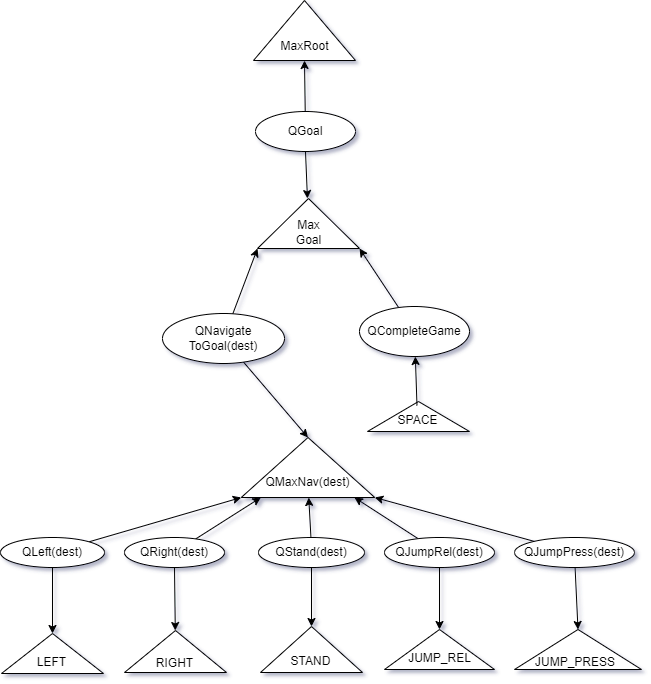

The diagram above was exported from draw.io. Its source (the exported page's mxGraphModel, read from the mxfile embedded in the PNG):
<mxGraphModel dx="942" dy="525" grid="0" gridSize="10" guides="1" tooltips="1" connect="1" arrows="1" fold="1" page="0" pageScale="1" pageWidth="850" pageHeight="1100" background="none" math="0" shadow="1">
  <root>
    <mxCell id="0" />
    <mxCell id="1" parent="0" />
    <mxCell id="Ef0f5YYtuh6Qb_ahFI0q-4" value="" style="group" connectable="0" vertex="1" parent="1">
      <mxGeometry x="382" y="9" width="102" height="60" as="geometry" />
    </mxCell>
    <mxCell id="Ef0f5YYtuh6Qb_ahFI0q-5" value="" style="verticalLabelPosition=bottom;verticalAlign=top;html=1;shape=mxgraph.basic.acute_triangle;dx=0.5;" vertex="1" parent="Ef0f5YYtuh6Qb_ahFI0q-4">
      <mxGeometry width="102" height="60" as="geometry" />
    </mxCell>
    <mxCell id="Ef0f5YYtuh6Qb_ahFI0q-6" value="MaxRoot" style="text;html=1;strokeColor=none;fillColor=none;align=center;verticalAlign=middle;whiteSpace=wrap;rounded=0;" vertex="1" parent="Ef0f5YYtuh6Qb_ahFI0q-4">
      <mxGeometry x="18.5" y="31" width="65" height="29" as="geometry" />
    </mxCell>
    <mxCell id="Ef0f5YYtuh6Qb_ahFI0q-7" style="edgeStyle=none;rounded=0;orthogonalLoop=1;jettySize=auto;html=1;entryX=0.5;entryY=1;entryDx=0;entryDy=0;" edge="1" parent="1" source="Ef0f5YYtuh6Qb_ahFI0q-9" target="Ef0f5YYtuh6Qb_ahFI0q-6">
      <mxGeometry relative="1" as="geometry" />
    </mxCell>
    <mxCell id="Ef0f5YYtuh6Qb_ahFI0q-8" style="edgeStyle=none;rounded=0;orthogonalLoop=1;jettySize=auto;html=1;exitX=0.5;exitY=1;exitDx=0;exitDy=0;" edge="1" parent="1" source="Ef0f5YYtuh6Qb_ahFI0q-9" target="Ef0f5YYtuh6Qb_ahFI0q-13">
      <mxGeometry relative="1" as="geometry" />
    </mxCell>
    <mxCell id="Ef0f5YYtuh6Qb_ahFI0q-9" value="QGoal" style="ellipse;whiteSpace=wrap;html=1;align=center;newEdgeStyle={&quot;edgeStyle&quot;:&quot;entityRelationEdgeStyle&quot;,&quot;startArrow&quot;:&quot;none&quot;,&quot;endArrow&quot;:&quot;none&quot;,&quot;segment&quot;:10,&quot;curved&quot;:1};treeFolding=1;treeMoving=1;" vertex="1" parent="1">
      <mxGeometry x="384" y="120" width="100" height="40" as="geometry" />
    </mxCell>
    <mxCell id="Ef0f5YYtuh6Qb_ahFI0q-12" value="" style="group" connectable="0" vertex="1" parent="1">
      <mxGeometry x="386" y="207" width="102" height="50" as="geometry" />
    </mxCell>
    <mxCell id="Ef0f5YYtuh6Qb_ahFI0q-13" value="" style="verticalLabelPosition=bottom;verticalAlign=top;html=1;shape=mxgraph.basic.acute_triangle;dx=0.5;" vertex="1" parent="Ef0f5YYtuh6Qb_ahFI0q-12">
      <mxGeometry width="102" height="50" as="geometry" />
    </mxCell>
    <mxCell id="Ef0f5YYtuh6Qb_ahFI0q-14" value="Max&lt;br&gt;Goal" style="text;html=1;strokeColor=none;fillColor=none;align=center;verticalAlign=middle;whiteSpace=wrap;rounded=0;" vertex="1" parent="Ef0f5YYtuh6Qb_ahFI0q-12">
      <mxGeometry x="18.5" y="21" width="65" height="25" as="geometry" />
    </mxCell>
    <mxCell id="Ef0f5YYtuh6Qb_ahFI0q-22" style="edgeStyle=none;rounded=0;orthogonalLoop=1;jettySize=auto;html=1;entryX=1;entryY=1;entryDx=0;entryDy=0;entryPerimeter=0;" edge="1" parent="1" source="Ef0f5YYtuh6Qb_ahFI0q-23" target="Ef0f5YYtuh6Qb_ahFI0q-13">
      <mxGeometry relative="1" as="geometry">
        <mxPoint x="534.046" y="344" as="targetPoint" />
      </mxGeometry>
    </mxCell>
    <mxCell id="Ef0f5YYtuh6Qb_ahFI0q-23" value="QCompleteGame" style="ellipse;whiteSpace=wrap;html=1;align=center;newEdgeStyle={&quot;edgeStyle&quot;:&quot;entityRelationEdgeStyle&quot;,&quot;startArrow&quot;:&quot;none&quot;,&quot;endArrow&quot;:&quot;none&quot;,&quot;segment&quot;:10,&quot;curved&quot;:1};treeFolding=1;treeMoving=1;" vertex="1" parent="1">
      <mxGeometry x="488" y="315" width="110" height="50" as="geometry" />
    </mxCell>
    <mxCell id="Ef0f5YYtuh6Qb_ahFI0q-27" style="edgeStyle=none;rounded=0;orthogonalLoop=1;jettySize=auto;html=1;entryX=0;entryY=1;entryDx=0;entryDy=0;entryPerimeter=0;" edge="1" parent="1" source="Ef0f5YYtuh6Qb_ahFI0q-29" target="Ef0f5YYtuh6Qb_ahFI0q-13">
      <mxGeometry relative="1" as="geometry">
        <mxPoint x="437" y="253" as="targetPoint" />
        <Array as="points" />
      </mxGeometry>
    </mxCell>
    <mxCell id="Ef0f5YYtuh6Qb_ahFI0q-28" style="edgeStyle=none;rounded=0;orthogonalLoop=1;jettySize=auto;html=1;entryX=0;entryY=0;entryDx=66.75;entryDy=0;entryPerimeter=0;" edge="1" parent="1" source="Ef0f5YYtuh6Qb_ahFI0q-29" target="Ef0f5YYtuh6Qb_ahFI0q-49">
      <mxGeometry relative="1" as="geometry" />
    </mxCell>
    <mxCell id="Ef0f5YYtuh6Qb_ahFI0q-29" value="QNavigate&lt;br&gt;ToGoal(dest)" style="ellipse;whiteSpace=wrap;html=1;align=center;newEdgeStyle={&quot;edgeStyle&quot;:&quot;entityRelationEdgeStyle&quot;,&quot;startArrow&quot;:&quot;none&quot;,&quot;endArrow&quot;:&quot;none&quot;,&quot;segment&quot;:10,&quot;curved&quot;:1};treeFolding=1;treeMoving=1;" vertex="1" parent="1">
      <mxGeometry x="291" y="322" width="122" height="50" as="geometry" />
    </mxCell>
    <mxCell id="Ef0f5YYtuh6Qb_ahFI0q-38" value="" style="group" connectable="0" vertex="1" parent="1">
      <mxGeometry x="496" y="390" width="102" height="60" as="geometry" />
    </mxCell>
    <mxCell id="Ef0f5YYtuh6Qb_ahFI0q-39" value="" style="verticalLabelPosition=bottom;verticalAlign=top;html=1;shape=mxgraph.basic.acute_triangle;dx=0.5;" vertex="1" parent="Ef0f5YYtuh6Qb_ahFI0q-38">
      <mxGeometry y="20" width="102" height="30" as="geometry" />
    </mxCell>
    <mxCell id="Ef0f5YYtuh6Qb_ahFI0q-40" value="SPACE" style="text;html=1;strokeColor=none;fillColor=none;align=center;verticalAlign=middle;whiteSpace=wrap;rounded=0;" vertex="1" parent="Ef0f5YYtuh6Qb_ahFI0q-38">
      <mxGeometry x="17.5" y="24" width="65" height="30" as="geometry" />
    </mxCell>
    <mxCell id="Ef0f5YYtuh6Qb_ahFI0q-41" value="" style="edgeStyle=none;rounded=0;orthogonalLoop=1;jettySize=auto;html=1;" edge="1" parent="1" source="Ef0f5YYtuh6Qb_ahFI0q-40" target="Ef0f5YYtuh6Qb_ahFI0q-23">
      <mxGeometry relative="1" as="geometry" />
    </mxCell>
    <mxCell id="Ef0f5YYtuh6Qb_ahFI0q-48" value="" style="group" connectable="0" vertex="1" parent="1">
      <mxGeometry x="369.75" y="446" width="133.5" height="60" as="geometry" />
    </mxCell>
    <mxCell id="Ef0f5YYtuh6Qb_ahFI0q-49" value="" style="verticalLabelPosition=bottom;verticalAlign=top;html=1;shape=mxgraph.basic.acute_triangle;dx=0.5;" vertex="1" parent="Ef0f5YYtuh6Qb_ahFI0q-48">
      <mxGeometry width="133.5" height="60" as="geometry" />
    </mxCell>
    <mxCell id="Ef0f5YYtuh6Qb_ahFI0q-50" value="QMaxNav(dest)" style="text;html=1;strokeColor=none;fillColor=none;align=center;verticalAlign=middle;whiteSpace=wrap;rounded=0;" vertex="1" parent="Ef0f5YYtuh6Qb_ahFI0q-48">
      <mxGeometry x="24.21323529411765" y="30" width="85.07352941176471" height="30" as="geometry" />
    </mxCell>
    <mxCell id="Ef0f5YYtuh6Qb_ahFI0q-51" style="edgeStyle=none;rounded=0;orthogonalLoop=1;jettySize=auto;html=1;entryX=0;entryY=1;entryDx=0;entryDy=0;entryPerimeter=0;" edge="1" parent="1" source="Ef0f5YYtuh6Qb_ahFI0q-53" target="Ef0f5YYtuh6Qb_ahFI0q-49">
      <mxGeometry relative="1" as="geometry" />
    </mxCell>
    <mxCell id="Ef0f5YYtuh6Qb_ahFI0q-52" style="edgeStyle=none;rounded=0;orthogonalLoop=1;jettySize=auto;html=1;entryX=0;entryY=0;entryDx=51;entryDy=0;entryPerimeter=0;" edge="1" parent="1" source="Ef0f5YYtuh6Qb_ahFI0q-53" target="Ef0f5YYtuh6Qb_ahFI0q-66">
      <mxGeometry relative="1" as="geometry" />
    </mxCell>
    <mxCell id="Ef0f5YYtuh6Qb_ahFI0q-53" value="QLeft(dest)" style="ellipse;whiteSpace=wrap;html=1;align=center;newEdgeStyle={&quot;edgeStyle&quot;:&quot;entityRelationEdgeStyle&quot;,&quot;startArrow&quot;:&quot;none&quot;,&quot;endArrow&quot;:&quot;none&quot;,&quot;segment&quot;:10,&quot;curved&quot;:1};treeFolding=1;treeMoving=1;" vertex="1" parent="1">
      <mxGeometry x="129" y="546" width="104" height="30" as="geometry" />
    </mxCell>
    <mxCell id="Ef0f5YYtuh6Qb_ahFI0q-54" style="edgeStyle=none;rounded=0;orthogonalLoop=1;jettySize=auto;html=1;" edge="1" parent="1" source="Ef0f5YYtuh6Qb_ahFI0q-56" target="Ef0f5YYtuh6Qb_ahFI0q-49">
      <mxGeometry relative="1" as="geometry" />
    </mxCell>
    <mxCell id="Ef0f5YYtuh6Qb_ahFI0q-55" style="edgeStyle=none;rounded=0;orthogonalLoop=1;jettySize=auto;html=1;" edge="1" parent="1" source="Ef0f5YYtuh6Qb_ahFI0q-56" target="Ef0f5YYtuh6Qb_ahFI0q-68">
      <mxGeometry relative="1" as="geometry" />
    </mxCell>
    <mxCell id="Ef0f5YYtuh6Qb_ahFI0q-56" value="QRight(dest)" style="ellipse;whiteSpace=wrap;html=1;align=center;newEdgeStyle={&quot;edgeStyle&quot;:&quot;entityRelationEdgeStyle&quot;,&quot;startArrow&quot;:&quot;none&quot;,&quot;endArrow&quot;:&quot;none&quot;,&quot;segment&quot;:10,&quot;curved&quot;:1};treeFolding=1;treeMoving=1;" vertex="1" parent="1">
      <mxGeometry x="253" y="546" width="100" height="30" as="geometry" />
    </mxCell>
    <mxCell id="Ef0f5YYtuh6Qb_ahFI0q-57" style="edgeStyle=none;rounded=0;orthogonalLoop=1;jettySize=auto;html=1;" edge="1" parent="1" source="Ef0f5YYtuh6Qb_ahFI0q-59" target="Ef0f5YYtuh6Qb_ahFI0q-50">
      <mxGeometry relative="1" as="geometry" />
    </mxCell>
    <mxCell id="Ef0f5YYtuh6Qb_ahFI0q-58" style="edgeStyle=none;rounded=0;orthogonalLoop=1;jettySize=auto;html=1;entryX=0;entryY=0;entryDx=51;entryDy=0;entryPerimeter=0;" edge="1" parent="1" source="Ef0f5YYtuh6Qb_ahFI0q-59" target="Ef0f5YYtuh6Qb_ahFI0q-70">
      <mxGeometry relative="1" as="geometry" />
    </mxCell>
    <mxCell id="Ef0f5YYtuh6Qb_ahFI0q-59" value="QStand(dest)" style="ellipse;whiteSpace=wrap;html=1;align=center;newEdgeStyle={&quot;edgeStyle&quot;:&quot;entityRelationEdgeStyle&quot;,&quot;startArrow&quot;:&quot;none&quot;,&quot;endArrow&quot;:&quot;none&quot;,&quot;segment&quot;:10,&quot;curved&quot;:1};treeFolding=1;treeMoving=1;" vertex="1" parent="1">
      <mxGeometry x="387" y="546" width="106" height="30" as="geometry" />
    </mxCell>
    <mxCell id="Ef0f5YYtuh6Qb_ahFI0q-60" style="edgeStyle=none;rounded=0;orthogonalLoop=1;jettySize=auto;html=1;" edge="1" parent="1" source="Ef0f5YYtuh6Qb_ahFI0q-62" target="Ef0f5YYtuh6Qb_ahFI0q-49">
      <mxGeometry relative="1" as="geometry" />
    </mxCell>
    <mxCell id="Ef0f5YYtuh6Qb_ahFI0q-61" style="edgeStyle=none;rounded=0;orthogonalLoop=1;jettySize=auto;html=1;entryX=0;entryY=0;entryDx=55;entryDy=0;entryPerimeter=0;" edge="1" parent="1" source="Ef0f5YYtuh6Qb_ahFI0q-62" target="Ef0f5YYtuh6Qb_ahFI0q-71">
      <mxGeometry relative="1" as="geometry" />
    </mxCell>
    <mxCell id="Ef0f5YYtuh6Qb_ahFI0q-62" value="QJumpRel(dest)" style="ellipse;whiteSpace=wrap;html=1;align=center;newEdgeStyle={&quot;edgeStyle&quot;:&quot;entityRelationEdgeStyle&quot;,&quot;startArrow&quot;:&quot;none&quot;,&quot;endArrow&quot;:&quot;none&quot;,&quot;segment&quot;:10,&quot;curved&quot;:1};treeFolding=1;treeMoving=1;" vertex="1" parent="1">
      <mxGeometry x="513" y="546" width="110" height="30" as="geometry" />
    </mxCell>
    <mxCell id="Ef0f5YYtuh6Qb_ahFI0q-63" style="edgeStyle=none;rounded=0;orthogonalLoop=1;jettySize=auto;html=1;entryX=1;entryY=1;entryDx=0;entryDy=0;entryPerimeter=0;" edge="1" parent="1" source="Ef0f5YYtuh6Qb_ahFI0q-65" target="Ef0f5YYtuh6Qb_ahFI0q-49">
      <mxGeometry relative="1" as="geometry" />
    </mxCell>
    <mxCell id="Ef0f5YYtuh6Qb_ahFI0q-64" style="edgeStyle=none;rounded=0;orthogonalLoop=1;jettySize=auto;html=1;entryX=0;entryY=0;entryDx=63.5;entryDy=0;entryPerimeter=0;" edge="1" parent="1" source="Ef0f5YYtuh6Qb_ahFI0q-65" target="Ef0f5YYtuh6Qb_ahFI0q-74">
      <mxGeometry relative="1" as="geometry" />
    </mxCell>
    <mxCell id="Ef0f5YYtuh6Qb_ahFI0q-65" value="QJumpPress(dest)" style="ellipse;whiteSpace=wrap;html=1;align=center;newEdgeStyle={&quot;edgeStyle&quot;:&quot;entityRelationEdgeStyle&quot;,&quot;startArrow&quot;:&quot;none&quot;,&quot;endArrow&quot;:&quot;none&quot;,&quot;segment&quot;:10,&quot;curved&quot;:1};treeFolding=1;treeMoving=1;" vertex="1" parent="1">
      <mxGeometry x="643" y="546" width="120" height="30" as="geometry" />
    </mxCell>
    <mxCell id="Ef0f5YYtuh6Qb_ahFI0q-66" value="" style="verticalLabelPosition=bottom;verticalAlign=top;html=1;shape=mxgraph.basic.acute_triangle;dx=0.5;" vertex="1" parent="1">
      <mxGeometry x="130" y="642" width="102" height="40" as="geometry" />
    </mxCell>
    <mxCell id="Ef0f5YYtuh6Qb_ahFI0q-67" value="LEFT" style="text;html=1;strokeColor=none;fillColor=none;align=center;verticalAlign=middle;whiteSpace=wrap;rounded=0;" vertex="1" parent="1">
      <mxGeometry x="147.5" y="656" width="65" height="30" as="geometry" />
    </mxCell>
    <mxCell id="Ef0f5YYtuh6Qb_ahFI0q-68" value="" style="verticalLabelPosition=bottom;verticalAlign=top;html=1;shape=mxgraph.basic.acute_triangle;dx=0.5;" vertex="1" parent="1">
      <mxGeometry x="253" y="639" width="102" height="42" as="geometry" />
    </mxCell>
    <mxCell id="Ef0f5YYtuh6Qb_ahFI0q-69" value="RIGHT" style="text;html=1;strokeColor=none;fillColor=none;align=center;verticalAlign=middle;whiteSpace=wrap;rounded=0;" vertex="1" parent="1">
      <mxGeometry x="270.5" y="659" width="65" height="26" as="geometry" />
    </mxCell>
    <mxCell id="Ef0f5YYtuh6Qb_ahFI0q-70" value="" style="verticalLabelPosition=bottom;verticalAlign=top;html=1;shape=mxgraph.basic.acute_triangle;dx=0.5;" vertex="1" parent="1">
      <mxGeometry x="389" y="635" width="102" height="46" as="geometry" />
    </mxCell>
    <mxCell id="Ef0f5YYtuh6Qb_ahFI0q-71" value="" style="verticalLabelPosition=bottom;verticalAlign=top;html=1;shape=mxgraph.basic.acute_triangle;dx=0.5;" vertex="1" parent="1">
      <mxGeometry x="513" y="638" width="110" height="40" as="geometry" />
    </mxCell>
    <mxCell id="Ef0f5YYtuh6Qb_ahFI0q-72" value="STAND" style="text;html=1;strokeColor=none;fillColor=none;align=center;verticalAlign=middle;whiteSpace=wrap;rounded=0;" vertex="1" parent="1">
      <mxGeometry x="406.5" y="655" width="65" height="30" as="geometry" />
    </mxCell>
    <mxCell id="Ef0f5YYtuh6Qb_ahFI0q-73" value="JUMP_REL" style="text;html=1;strokeColor=none;fillColor=none;align=center;verticalAlign=middle;whiteSpace=wrap;rounded=0;" vertex="1" parent="1">
      <mxGeometry x="1410" y="1370" width="64.5" height="30" as="geometry" />
    </mxCell>
    <mxCell id="Ef0f5YYtuh6Qb_ahFI0q-74" value="" style="verticalLabelPosition=bottom;verticalAlign=top;html=1;shape=mxgraph.basic.acute_triangle;dx=0.5;" vertex="1" parent="1">
      <mxGeometry x="643" y="638" width="127" height="40" as="geometry" />
    </mxCell>
    <mxCell id="Ef0f5YYtuh6Qb_ahFI0q-75" value="JUMP_PRESS" style="text;html=1;strokeColor=none;fillColor=none;align=center;verticalAlign=middle;whiteSpace=wrap;rounded=0;" vertex="1" parent="1">
      <mxGeometry x="669" y="656" width="70" height="30" as="geometry" />
    </mxCell>
    <mxCell id="Ef0f5YYtuh6Qb_ahFI0q-76" value="JUMP_REL" style="text;html=1;strokeColor=none;fillColor=none;align=center;verticalAlign=middle;whiteSpace=wrap;rounded=0;" vertex="1" parent="1">
      <mxGeometry x="536" y="652" width="65" height="30" as="geometry" />
    </mxCell>
  </root>
</mxGraphModel>